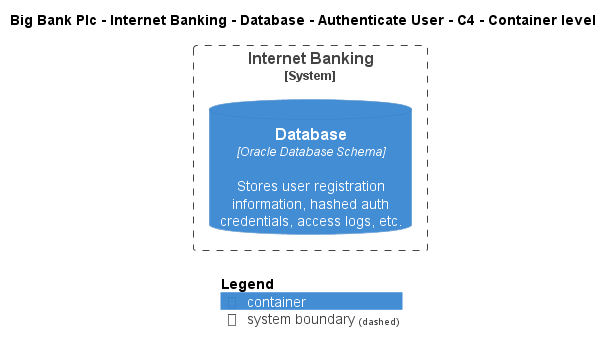

The diagram above was rendered by PlantUML. Its source (embedded in the PNG):
@startuml
!include ..\..\..\..\..\..\..\.c4s\C4_Container.puml

AddElementTag("c4interflow:lifecycle:new", $bgColor=green, $fontColor=#ffffff, $borderColor=green, $shadowing="False")
AddElementTag("c4interflow:lifecycle:changed", $bgColor=orange, $fontColor=#ffffff, $borderColor=orange, $shadowing="False")
AddElementTag("c4interflow:lifecycle:removed", $bgColor=red, $fontColor=#ffffff, $borderColor=red, $shadowing="False")

AddRelTag("c4interflow:lifecycle:new", $textColor=green, $lineColor=green)
AddRelTag("c4interflow:lifecycle:changed", $textColor=orange, $lineColor=orange)
AddRelTag("c4interflow:lifecycle:removed", $textColor=red, $lineColor=red)

SHOW_PERSON_PORTRAIT()
LAYOUT_TOP_DOWN()

skinparam linetype polyline

title Big Bank Plc - Internet Banking - Database - Authenticate User - C4 - Container level


System_Boundary(BigBankPlc.SoftwareSystems.InternetBanking, "Internet Banking") {
    ContainerDb(BigBankPlc.SoftwareSystems.InternetBanking.Containers.Database, "Database", "Oracle Database Schema", "Stores user registration information, hashed auth credentials, access logs, etc.")
}



SHOW_LEGEND()
@enduml